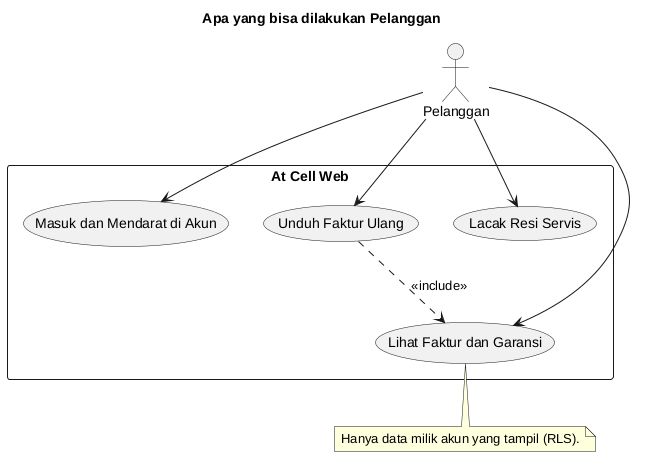

The diagram above was rendered by PlantUML. Its source (embedded in the PNG):
@startuml
title Apa yang bisa dilakukan Pelanggan
actor Pelanggan as C
rectangle "At Cell Web" {
  usecase "Masuk dan Mendarat di Akun" as MasukAkun
  usecase "Lihat Faktur dan Garansi" as LihatFaktur
  usecase "Unduh Faktur Ulang" as UnduhFaktur
  usecase "Lacak Resi Servis" as LacakResi
}
C --> MasukAkun
C --> LihatFaktur
C --> UnduhFaktur
C --> LacakResi
UnduhFaktur ..> LihatFaktur : <<include>>
note bottom of LihatFaktur
  Hanya data milik akun yang tampil (RLS).
end note
@enduml